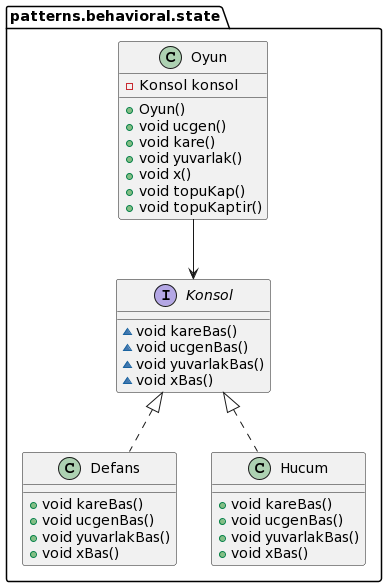

The diagram above was rendered by PlantUML. Its source (embedded in the PNG):
@startuml
class patterns.behavioral.state.Defans {
+ void kareBas()
+ void ucgenBas()
+ void yuvarlakBas()
+ void xBas()
}
class patterns.behavioral.state.Oyun {
- Konsol konsol
+ Oyun()
+ void ucgen()
+ void kare()
+ void yuvarlak()
+ void x()
+ void topuKap()
+ void topuKaptir()
}
interface patterns.behavioral.state.Konsol {
~ void kareBas()
~ void ucgenBas()
~ void yuvarlakBas()
~ void xBas()
}
class patterns.behavioral.state.Hucum {
+ void kareBas()
+ void ucgenBas()
+ void yuvarlakBas()
+ void xBas()
}
patterns.behavioral.state.Oyun --> patterns.behavioral.state.Konsol
patterns.behavioral.state.Konsol <|.. patterns.behavioral.state.Defans
patterns.behavioral.state.Konsol <|.. patterns.behavioral.state.Hucum
@enduml